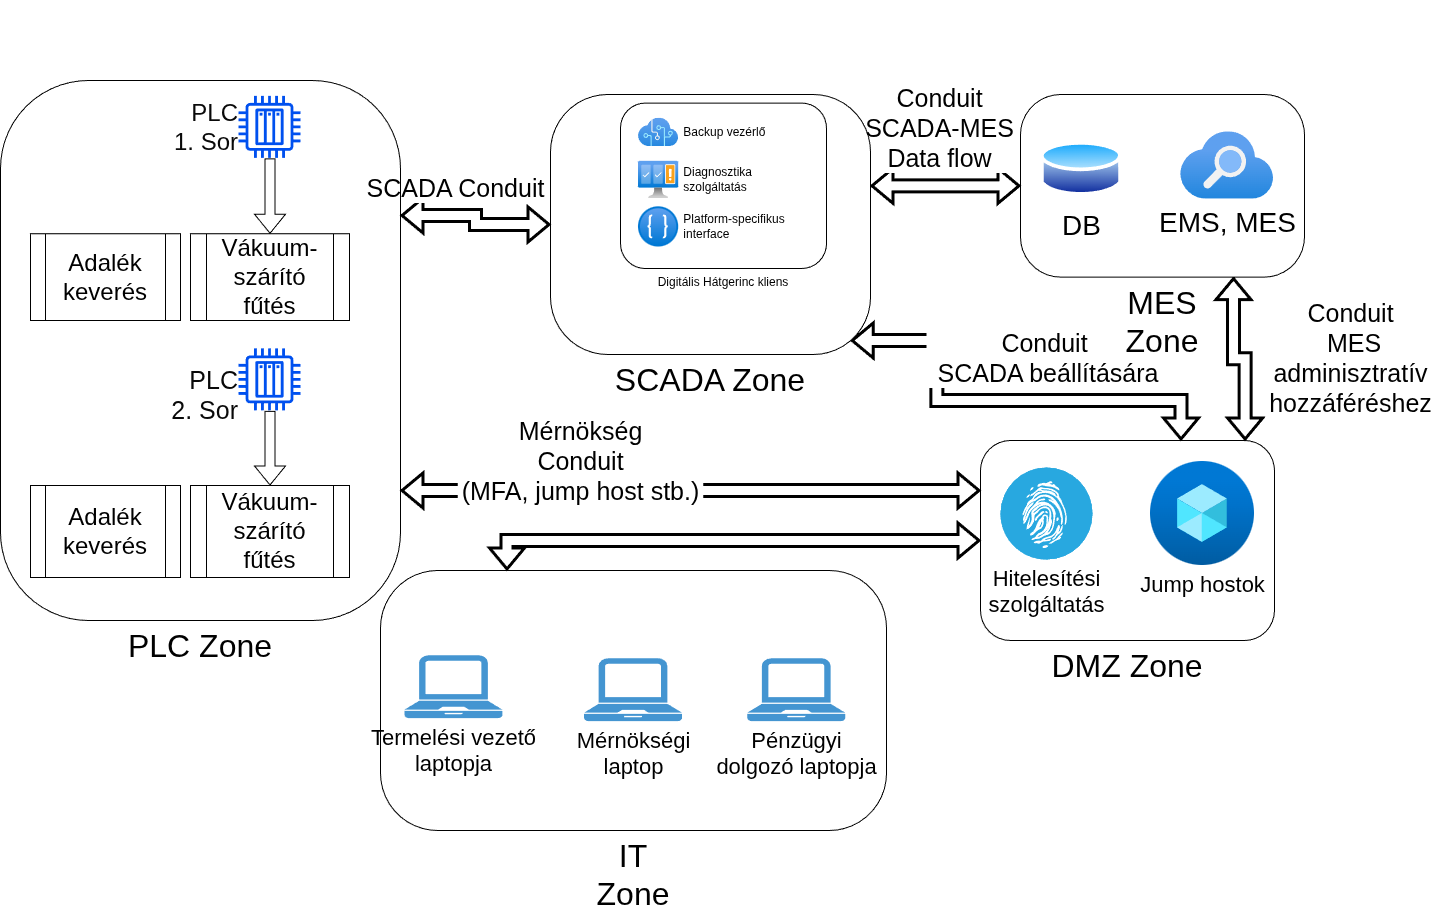

The diagram above was exported from draw.io. Its source (the exported page's mxGraphModel, read from the mxfile embedded in the PNG):
<mxGraphModel dx="3404" dy="1397" grid="1" gridSize="10" guides="1" tooltips="1" connect="1" arrows="1" fold="1" page="1" pageScale="1" pageWidth="827" pageHeight="1169" math="0" shadow="0">
  <root>
    <mxCell id="0" />
    <mxCell id="1" parent="0" />
    <mxCell id="h1Jz-0Ji27WJTRKQUSMa-54" edge="1" parent="1" source="YsdURHBJYaDQikWvVgYp-15" style="edgeStyle=orthogonalEdgeStyle;rounded=0;orthogonalLoop=1;jettySize=auto;html=1;entryX=1;entryY=0.25;entryDx=0;entryDy=0;defaultLabelBackgroundColor=page;labelPadding=0 4;endArrow=block;endFill=0;shape=flexArrow;labelPosition=center;verticalLabelPosition=top;align=center;verticalAlign=bottom;fontSize=20;startArrow=block;startFill=0;strokeWidth=3;" target="h1Jz-0Ji27WJTRKQUSMa-53" value="&lt;div&gt;&lt;span style=&quot;font-size: 25px; background-color: transparent; color: light-dark(#000000, var(--ge-light-color, #ffffff));&quot;&gt;SCADA Conduit&lt;/span&gt;&lt;/div&gt;">
      <mxGeometry relative="1" x="0.3125" y="-10" as="geometry">
        <mxPoint as="offset" />
        <Array as="points" />
        <mxPoint x="380" y="860" as="sourcePoint" />
      </mxGeometry>
    </mxCell>
    <mxCell id="YsdURHBJYaDQikWvVgYp-18" edge="1" parent="1" source="YsdURHBJYaDQikWvVgYp-12" style="edgeStyle=orthogonalEdgeStyle;rounded=0;orthogonalLoop=1;jettySize=auto;html=1;defaultLabelBackgroundColor=page;labelPadding=0 4;endArrow=block;endFill=0;shape=flexArrow;labelPosition=center;verticalLabelPosition=top;align=center;verticalAlign=bottom;fontSize=20;startArrow=block;startFill=0;strokeWidth=3;" target="YsdURHBJYaDQikWvVgYp-15" value="&lt;font style=&quot;font-size: 25px;&quot;&gt;Conduit&lt;br&gt;SCADA-MES&lt;br&gt;Data flow&lt;/font&gt;">
      <mxGeometry relative="1" x="0.0842" y="-10" as="geometry">
        <mxPoint as="offset" />
        <Array as="points">
          <mxPoint x="170" y="853.2" />
          <mxPoint x="170" y="860" />
        </Array>
        <mxPoint x="240" y="853.2258064516129" as="sourcePoint" />
        <mxPoint x="110" y="875" as="targetPoint" />
      </mxGeometry>
    </mxCell>
    <mxCell id="YsdURHBJYaDQikWvVgYp-19" edge="1" parent="1" source="YsdURHBJYaDQikWvVgYp-25" style="edgeStyle=orthogonalEdgeStyle;rounded=0;orthogonalLoop=1;jettySize=auto;html=1;defaultLabelBackgroundColor=page;labelPadding=0 4;endArrow=block;endFill=0;shape=flexArrow;labelPosition=center;verticalLabelPosition=top;align=center;verticalAlign=bottom;fontSize=20;startArrow=block;startFill=0;entryX=0.976;entryY=1;entryDx=0;entryDy=0;strokeWidth=3;" target="YsdURHBJYaDQikWvVgYp-15" value="&lt;font style=&quot;font-size: 25px;&quot;&gt;Conduit&lt;br&gt;&amp;nbsp;SCADA beállítására&lt;/font&gt;">
      <mxGeometry relative="1" x="-0.1793" y="-10" as="geometry">
        <mxPoint as="offset" />
        <Array as="points">
          <mxPoint x="250.5" y="1010" />
          <mxPoint x="6.4" y="1010" />
        </Array>
        <mxPoint x="198.23000000000025" y="1023" as="sourcePoint" />
        <mxPoint x="169.99513750256028" y="922.222391597905" as="targetPoint" />
      </mxGeometry>
    </mxCell>
    <mxCell id="YsdURHBJYaDQikWvVgYp-13" edge="1" parent="1" source="h1Jz-0Ji27WJTRKQUSMa-53" style="edgeStyle=orthogonalEdgeStyle;rounded=0;orthogonalLoop=1;jettySize=auto;html=1;defaultLabelBackgroundColor=page;labelPadding=0 4;startArrow=classicThin;startFill=1;shape=flexArrow;fontSize=25;entryX=0;entryY=0.25;entryDx=0;entryDy=0;strokeWidth=3;" target="YsdURHBJYaDQikWvVgYp-25" value="Mérnökség &lt;br&gt;Conduit&lt;br&gt;(MFA, jump host stb.)">
      <mxGeometry relative="1" x="-0.3793" y="30" as="geometry">
        <mxPoint as="offset" />
        <Array as="points">
          <mxPoint x="-140" y="1100" />
          <mxPoint x="-140" y="1100" />
        </Array>
      </mxGeometry>
    </mxCell>
    <mxCell id="YsdURHBJYaDQikWvVgYp-21" connectable="0" parent="1" style="group" value="" vertex="1">
      <mxGeometry height="260" width="506" x="-550" y="1180" as="geometry" />
    </mxCell>
    <mxCell id="YsdURHBJYaDQikWvVgYp-5" parent="YsdURHBJYaDQikWvVgYp-21" style="rounded=1;whiteSpace=wrap;html=1;roundedPerimeter=1;fillColor=none;labelPosition=center;verticalLabelPosition=bottom;align=center;verticalAlign=top;labelPerimeter=1;arcSize=22;fontSize=32;horizontal=1;" value="IT&lt;br&gt;Zone" vertex="1">
      <mxGeometry height="260" width="506" as="geometry" />
    </mxCell>
    <mxCell id="YsdURHBJYaDQikWvVgYp-4" parent="YsdURHBJYaDQikWvVgYp-21" style="pointerEvents=1;shadow=0;dashed=0;html=1;strokeColor=none;fillColor=#4495D1;labelPosition=center;verticalLabelPosition=bottom;verticalAlign=top;align=center;outlineConnect=0;shape=mxgraph.veeam.laptop;labelPerimeter=1;fontSize=22;" value="Termelési vezető &lt;br&gt;laptopja" vertex="1">
      <mxGeometry height="62.883720930232556" width="97.93548387096774" x="24.483870967741936" y="85.25581395348837" as="geometry" />
    </mxCell>
    <mxCell id="YsdURHBJYaDQikWvVgYp-8" parent="YsdURHBJYaDQikWvVgYp-21" style="pointerEvents=1;shadow=0;dashed=0;html=1;strokeColor=none;fillColor=#4495D1;labelPosition=center;verticalLabelPosition=bottom;verticalAlign=top;align=center;outlineConnect=0;shape=mxgraph.veeam.laptop;labelPerimeter=1;fontSize=22;" value="Mérnökségi &lt;br&gt;laptop" vertex="1">
      <mxGeometry height="62.883720930232556" width="97.93548387096774" x="204.03225806451613" y="88.27906976744185" as="geometry" />
    </mxCell>
    <mxCell id="YsdURHBJYaDQikWvVgYp-16" parent="YsdURHBJYaDQikWvVgYp-21" style="pointerEvents=1;shadow=0;dashed=0;html=1;strokeColor=none;fillColor=#4495D1;labelPosition=center;verticalLabelPosition=bottom;verticalAlign=top;align=center;outlineConnect=0;shape=mxgraph.veeam.laptop;labelPerimeter=1;fontSize=22;" value="Pénzügyi &lt;br&gt;dolgozó laptopja" vertex="1">
      <mxGeometry height="62.883720930232556" width="97.93548387096774" x="367.258064516129" y="88.27906976744185" as="geometry" />
    </mxCell>
    <mxCell id="YsdURHBJYaDQikWvVgYp-22" connectable="0" parent="1" style="group" value="" vertex="1">
      <mxGeometry height="540" width="400" x="-930" y="690" as="geometry" />
    </mxCell>
    <mxCell id="h1Jz-0Ji27WJTRKQUSMa-53" parent="YsdURHBJYaDQikWvVgYp-22" style="rounded=1;whiteSpace=wrap;html=1;roundedPerimeter=1;fillColor=none;labelPosition=center;verticalLabelPosition=bottom;align=center;verticalAlign=top;labelPerimeter=1;arcSize=22;fontSize=32;horizontal=1;" value="PLC Zone" vertex="1">
      <mxGeometry height="540" width="400" as="geometry" />
    </mxCell>
    <mxCell id="h1Jz-0Ji27WJTRKQUSMa-28" parent="YsdURHBJYaDQikWvVgYp-22" style="sketch=0;outlineConnect=0;fillColor=#0050ef;strokeColor=#001DBC;dashed=0;verticalLabelPosition=middle;verticalAlign=middle;align=right;html=1;fontSize=24;fontStyle=0;aspect=fixed;pointerEvents=1;shape=mxgraph.aws4.iot_thing_plc;labelPerimeter=1;labelPosition=left;strokeWidth=6;fontColor=#090909;" value="&amp;nbsp;PLC&lt;br&gt;1. Sor" vertex="1">
      <mxGeometry height="61.94117647058823" width="61.94117647058823" x="238.53" y="15.88235294117647" as="geometry" />
    </mxCell>
    <mxCell id="h1Jz-0Ji27WJTRKQUSMa-29" parent="YsdURHBJYaDQikWvVgYp-22" style="shape=process;whiteSpace=wrap;html=1;backgroundOutline=1;fontSize=24;" value="Vákuum-szárító fűtés" vertex="1">
      <mxGeometry height="86.74" width="159" x="190" y="153.26" as="geometry" />
    </mxCell>
    <mxCell id="h1Jz-0Ji27WJTRKQUSMa-31" parent="YsdURHBJYaDQikWvVgYp-22" style="shape=process;whiteSpace=wrap;html=1;backgroundOutline=1;fontSize=24;" value="Adalék keverés" vertex="1">
      <mxGeometry height="86.74" width="150" x="30" y="153.26" as="geometry" />
    </mxCell>
    <mxCell id="h1Jz-0Ji27WJTRKQUSMa-33" edge="1" parent="YsdURHBJYaDQikWvVgYp-22" source="h1Jz-0Ji27WJTRKQUSMa-28" style="edgeStyle=elbowEdgeStyle;elbow=vertical;endArrow=block;html=1;curved=0;rounded=0;defaultLabelBackgroundColor=page;labelPadding=0 4;shape=flexArrow;endFill=0;fontSize=24;" target="h1Jz-0Ji27WJTRKQUSMa-29" value="">
      <mxGeometry height="50" relative="1" width="50" x="0.6196" y="-134" as="geometry">
        <mxPoint x="5" y="-40" as="offset" />
        <mxPoint x="290" y="158.8235294117647" as="sourcePoint" />
        <mxPoint x="340" y="119.11764705882352" as="targetPoint" />
      </mxGeometry>
    </mxCell>
    <mxCell id="h1Jz-0Ji27WJTRKQUSMa-44" parent="YsdURHBJYaDQikWvVgYp-22" style="sketch=0;outlineConnect=0;fillColor=#0050ef;strokeColor=#001DBC;dashed=0;verticalLabelPosition=middle;verticalAlign=middle;align=right;html=1;fontSize=25;fontStyle=0;aspect=fixed;pointerEvents=1;shape=mxgraph.aws4.iot_thing_plc;labelPerimeter=1;labelPosition=left;strokeWidth=6;fontColor=#090909;" value="&lt;div&gt;&lt;br&gt;&lt;/div&gt;PLC&lt;br&gt;2. Sor" vertex="1">
      <mxGeometry height="61.94117647058823" width="61.94117647058823" x="238.53" y="268.4117647058823" as="geometry" />
    </mxCell>
    <mxCell id="h1Jz-0Ji27WJTRKQUSMa-48" edge="1" parent="YsdURHBJYaDQikWvVgYp-22" source="h1Jz-0Ji27WJTRKQUSMa-44" style="edgeStyle=elbowEdgeStyle;elbow=vertical;endArrow=block;html=1;curved=0;rounded=0;defaultLabelBackgroundColor=page;labelPadding=0 4;shape=flexArrow;endFill=0;entryX=0.5;entryY=0;entryDx=0;entryDy=0;" target="YsdURHBJYaDQikWvVgYp-31" value="">
      <mxGeometry height="50" relative="1" width="50" x="0.2584" y="-19" as="geometry">
        <mxPoint as="offset" />
        <mxPoint x="291.5" y="411.35294117647055" as="sourcePoint" />
        <mxPoint x="130" y="395.4705882352941" as="targetPoint" />
      </mxGeometry>
    </mxCell>
    <mxCell id="YsdURHBJYaDQikWvVgYp-32" parent="YsdURHBJYaDQikWvVgYp-22" style="shape=process;whiteSpace=wrap;html=1;backgroundOutline=1;fontSize=24;" value="Adalék keverés" vertex="1">
      <mxGeometry height="92" width="150" x="30" y="405" as="geometry" />
    </mxCell>
    <mxCell id="YsdURHBJYaDQikWvVgYp-31" parent="YsdURHBJYaDQikWvVgYp-22" style="shape=process;whiteSpace=wrap;html=1;backgroundOutline=1;fontSize=24;" value="Vákuum-szárító fűtés" vertex="1">
      <mxGeometry height="92" width="159" x="190" y="405" as="geometry" />
    </mxCell>
    <mxCell id="YsdURHBJYaDQikWvVgYp-23" connectable="0" parent="1" style="group;fontSize=22;" value="" vertex="1">
      <mxGeometry height="260" width="320" x="-380" y="704" as="geometry" />
    </mxCell>
    <mxCell id="YsdURHBJYaDQikWvVgYp-15" parent="YsdURHBJYaDQikWvVgYp-23" style="rounded=1;whiteSpace=wrap;html=1;roundedPerimeter=1;fillColor=none;labelPosition=center;verticalLabelPosition=bottom;align=center;verticalAlign=top;labelPerimeter=1;arcSize=22;fontSize=32;horizontal=1;" value="SCADA Zone" vertex="1">
      <mxGeometry height="260" width="320" as="geometry" />
    </mxCell>
    <mxCell id="h1Jz-0Ji27WJTRKQUSMa-40" parent="YsdURHBJYaDQikWvVgYp-23" style="rounded=1;whiteSpace=wrap;html=1;roundedPerimeter=1;labelPosition=center;verticalLabelPosition=bottom;align=center;verticalAlign=top;labelPerimeter=1;" value="Digitális Hátgerinc kliens" vertex="1">
      <mxGeometry height="165.45454545454547" width="206" x="70" y="8.568181818181818" as="geometry" />
    </mxCell>
    <mxCell id="h1Jz-0Ji27WJTRKQUSMa-27" parent="YsdURHBJYaDQikWvVgYp-23" style="image;aspect=fixed;html=1;align=left;fontSize=12;image=img/lib/azure2/ai_machine_learning/Language_Understanding.svg;points=[[0.499,0,0],[0.5,1,0],[0,0.5,0],[1,0.501,0],[0.842,0.133,0],[0.865,0.845,0],[0.135,0.845,0],[0.148,0.143,0]];perimeter=ellipsePerimeter;labelPerimeter=1;labelPosition=right;verticalLabelPosition=middle;verticalAlign=middle;" value="&amp;nbsp;Platform-specifikus &lt;br&gt;&amp;nbsp;interface" vertex="1">
      <mxGeometry height="40.18181818181818" width="40.18181818181818" x="88" y="112.33181818181819" as="geometry" />
    </mxCell>
    <mxCell id="h1Jz-0Ji27WJTRKQUSMa-36" parent="YsdURHBJYaDQikWvVgYp-23" style="image;aspect=fixed;html=1;align=left;fontSize=12;image=img/lib/azure2/ai_machine_learning/Content_Moderators.svg;points=[[0.5,0,0],[0.5,1,0],[0,0.5,0],[1,0.5,0],[0.987,0.006,0],[0.75,1,0],[0.25,1,0],[0.013,0.006,0]];labelPerimeter=1;labelPosition=right;verticalLabelPosition=middle;verticalAlign=middle;" value="&amp;nbsp;Diagnosztika&lt;div&gt;&amp;nbsp;szolgáltatás&lt;/div&gt;" vertex="1">
      <mxGeometry height="37.10909090909091" width="40.18181818181818" x="88" y="66.83181818181819" as="geometry" />
    </mxCell>
    <mxCell id="h1Jz-0Ji27WJTRKQUSMa-37" parent="YsdURHBJYaDQikWvVgYp-23" style="image;aspect=fixed;html=1;align=left;fontSize=12;image=img/lib/azure2/ai_machine_learning/Cognitive_Services.svg;points=[[0.514,0,0],[0.52,1,0],[0.02,0.5,0],[0.953,0.5,0],[0.682,0.068,0],[0.895,0.95,0],[0.11,0.925,0],[0.33,0.082,0]];labelPerimeter=1;labelPosition=right;verticalLabelPosition=middle;verticalAlign=middle;" value="&amp;nbsp;Backup vezérlő" vertex="1">
      <mxGeometry height="28.363636363636363" width="40.18181818181818" x="88" y="23.69545454545456" as="geometry" />
    </mxCell>
    <mxCell id="YsdURHBJYaDQikWvVgYp-24" connectable="0" parent="1" style="group" value="" vertex="1">
      <mxGeometry height="330" width="284" x="90" y="610" as="geometry" />
    </mxCell>
    <mxCell id="YsdURHBJYaDQikWvVgYp-12" parent="YsdURHBJYaDQikWvVgYp-24" style="rounded=1;whiteSpace=wrap;html=1;roundedPerimeter=1;fillColor=none;labelPosition=center;verticalLabelPosition=bottom;align=center;verticalAlign=top;labelPerimeter=1;arcSize=22;fontSize=32;horizontal=1;" value="MES&lt;br&gt;Zone" vertex="1">
      <mxGeometry height="182.63" width="284" y="94" as="geometry" />
    </mxCell>
    <mxCell id="h1Jz-0Ji27WJTRKQUSMa-34" parent="YsdURHBJYaDQikWvVgYp-24" style="image;aspect=fixed;html=1;align=center;fontSize=28;image=img/lib/azure2/app_services/Search_Services.svg;points=[[0.512,0,0],[0.524,1,0],[0.02,0.5,0],[0.95,0.5,0],[0.69,0.077,0],[0.897,0.948,0],[0.108,0.92,0],[0.34,0.073,0]];labelPerimeter=1;" value="EMS, MES" vertex="1">
      <mxGeometry height="67.41777777777779" width="93.33333333333333" x="160.00333333333333" y="131.29157894736838" as="geometry" />
    </mxCell>
    <mxCell id="YsdURHBJYaDQikWvVgYp-20" parent="YsdURHBJYaDQikWvVgYp-24" style="image;aspect=fixed;perimeter=ellipsePerimeter;html=1;align=center;shadow=0;dashed=0;spacingTop=3;image=img/lib/active_directory/database.svg;points=[[0.502,0.047,0],[0.505,0.953,0],[0,0.5,0],[1,0.5,0],[0.95,0.176,0],[0.952,0.807,0],[0.058,0.817,0],[0.053,0.176,0]];labelPerimeter=1;fontSize=28;" value="DB" vertex="1">
      <mxGeometry height="60.666666666666664" width="81.98555555555555" x="19.995333333333292" y="138.04368421052632" as="geometry" />
    </mxCell>
    <mxCell id="YsdURHBJYaDQikWvVgYp-25" parent="1" style="rounded=1;whiteSpace=wrap;html=1;roundedPerimeter=1;fillColor=none;fontSize=32;labelPosition=center;verticalLabelPosition=bottom;align=center;verticalAlign=top;labelPerimeter=1;" value="DMZ Zone" vertex="1">
      <mxGeometry height="200" width="294" x="50" y="1050" as="geometry" />
    </mxCell>
    <mxCell id="YsdURHBJYaDQikWvVgYp-26" edge="1" parent="1" source="YsdURHBJYaDQikWvVgYp-5" style="edgeStyle=orthogonalEdgeStyle;rounded=0;orthogonalLoop=1;jettySize=auto;html=1;exitX=0.25;exitY=0;exitDx=0;exitDy=0;entryX=0;entryY=0.5;entryDx=0;entryDy=0;defaultLabelBackgroundColor=page;labelPadding=0 4;shape=flexArrow;startArrow=block;startFill=0;strokeWidth=3;" target="YsdURHBJYaDQikWvVgYp-25">
      <mxGeometry relative="1" as="geometry" />
    </mxCell>
    <mxCell id="YsdURHBJYaDQikWvVgYp-27" parent="1" style="fillColor=#28A8E0;verticalLabelPosition=bottom;sketch=0;html=1;strokeColor=#ffffff;verticalAlign=top;align=center;points=[[0.145,0.145,0],[0.5,0,0],[0.855,0.145,0],[1,0.5,0],[0.855,0.855,0],[0.5,1,0],[0.145,0.855,0],[0,0.5,0]];pointerEvents=1;shape=mxgraph.cisco_safe.compositeIcon;bgIcon=ellipse;resIcon=mxgraph.cisco_safe.capability.identity_authorization;perimeter=ellipsePerimeter;labelPerimeter=1;fontSize=22;" value="Hitelesítési &lt;br&gt;szolgáltatás" vertex="1">
      <mxGeometry height="92" width="92" x="70" y="1077" as="geometry" />
    </mxCell>
    <mxCell id="YsdURHBJYaDQikWvVgYp-28" parent="1" style="image;aspect=fixed;html=1;align=center;fontSize=22;image=img/lib/azure2/compute/Host_Pools.svg;points=[[0.499,0,0],[0.5,1,0],[0,0.5,0],[1,0.501,0],[0.842,0.133,0],[0.865,0.845,0],[0.135,0.845,0],[0.148,0.143,0]];perimeter=ellipsePerimeter;labelPerimeter=1;" value="Jump hostok" vertex="1">
      <mxGeometry height="104" width="104" x="220" y="1071" as="geometry" />
    </mxCell>
    <mxCell id="YsdURHBJYaDQikWvVgYp-30" edge="1" parent="1" source="YsdURHBJYaDQikWvVgYp-12" style="edgeStyle=orthogonalEdgeStyle;rounded=0;orthogonalLoop=1;jettySize=auto;html=1;defaultLabelBackgroundColor=page;labelPadding=0 4;endArrow=block;endFill=0;shape=flexArrow;labelPosition=center;verticalLabelPosition=top;align=center;verticalAlign=bottom;fontSize=20;startArrow=block;startFill=0;entryX=0.9;entryY=0;entryDx=0;entryDy=0;strokeWidth=3;exitX=0.75;exitY=1;exitDx=0;exitDy=0;" target="YsdURHBJYaDQikWvVgYp-25" value="&lt;font style=&quot;font-size: 25px;&quot;&gt;Conduit&lt;br&gt;&amp;nbsp;MES&lt;br&gt;adminisztratív&lt;br&gt;hozzáféréshez&lt;/font&gt;">
      <mxGeometry relative="1" x="0.7713" y="105" as="geometry">
        <mxPoint as="offset" />
        <mxPoint x="480" y="750" as="sourcePoint" />
        <mxPoint x="440" y="1116" as="targetPoint" />
      </mxGeometry>
    </mxCell>
  </root>
</mxGraphModel>